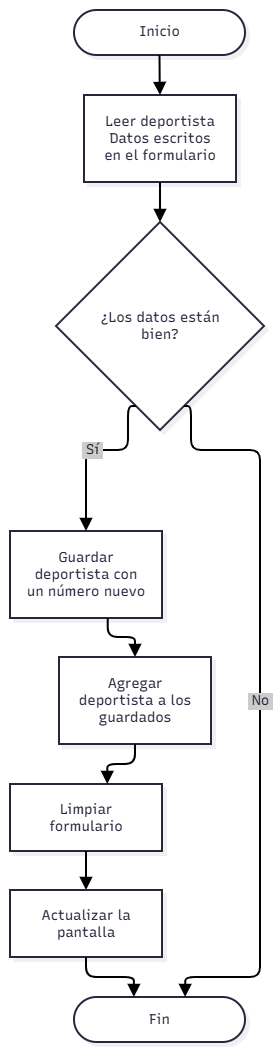

The diagram above was exported from draw.io. Its source (the exported page's mxGraphModel, read from the mxfile embedded in the PNG):
<mxGraphModel dx="1246" dy="723" grid="1" gridSize="10" guides="1" tooltips="1" connect="1" arrows="1" fold="1" page="1" pageScale="1" pageWidth="827" pageHeight="1169" math="0" shadow="0">
  <root>
    <mxCell id="0" />
    <mxCell id="1" parent="0" />
    <UserObject label="" mermaidData="{&#10;  &quot;data&quot;: &quot;flowchart TD\n    inicio([Inicio]) --&gt; leer[\&quot;Leer deportista&lt;br&gt;Datos escritos en el formulario\&quot;]\n    leer --&gt; validar{\&quot;¿Los datos están bien?\&quot;}\n    validar --&gt;|Sí| guardar[\&quot;Guardar deportista con un número nuevo\&quot;]\n    guardar --&gt; limpiar[\&quot;Limpiar formulario\&quot;]\n    limpiar --&gt; actualizar[\&quot;Actualizar la pantalla\&quot;]\n    actualizar --&gt; fin([Fin])\n    validar --&gt;|No| fin\n    guardar --&gt; salida[\&quot;Agregar deportista a los guardados\&quot;]\n    salida --&gt; limpiar&quot;,&#10;  &quot;config&quot;: null,&#10;  &quot;version&quot;: &quot;12&quot;&#10;}" id="LEYINPE3ARcTtzaFKvaI-1">
      <mxCell connectable="0" parent="1" style="group;transparentBounds=1;editIcon=1;lockedGroup=0;groupPadding=10;" vertex="1">
        <mxGeometry as="geometry" />
      </mxCell>
    </UserObject>
    <UserObject label="Inicio" mermaidId="n:inicio" mermaidBaseStyle="html=1;rounded=1;whiteSpace=wrap;arcSize=50;strokeWidth=2;fillColor=#ffffff;strokeColor=#28253D;fontColor=#28253D;fontFamily=Recursive;fontSize=14;shadow=1;shadowColor=#000000;shadowOffsetX=4;shadowOffsetY=4;shadowBlur=0;shadowOpacity=6;" mermaidBaseValue="Inicio" id="LEYINPE3ARcTtzaFKvaI-2">
      <mxCell parent="LEYINPE3ARcTtzaFKvaI-1" style="html=1;rounded=1;whiteSpace=wrap;arcSize=50;strokeWidth=2;fillColor=#ffffff;strokeColor=#28253D;fontColor=#28253D;fontFamily=Recursive;fontSize=14;shadow=1;shadowColor=#000000;shadowOffsetX=4;shadowOffsetY=4;shadowBlur=0;shadowOpacity=6;fontSource=https%3A%2F%2Ffonts.googleapis.com%2Fcss%3Ffamily%3DRecursive;" vertex="1">
        <mxGeometry height="45" width="171" x="274" y="90" as="geometry" />
      </mxCell>
    </UserObject>
    <UserObject label="Leer deportista&#10;Datos escritos en el formulario" mermaidId="n:leer" mermaidBaseStyle="html=1;whiteSpace=wrap;strokeWidth=2;fillColor=#ffffff;strokeColor=#28253D;fontColor=#28253D;fontFamily=Recursive;fontSize=14;shadow=1;shadowColor=#000000;shadowOffsetX=4;shadowOffsetY=4;shadowBlur=0;shadowOpacity=6;" mermaidBaseValue="Leer deportista&#10;Datos escritos en el formulario" id="LEYINPE3ARcTtzaFKvaI-3">
      <mxCell parent="LEYINPE3ARcTtzaFKvaI-1" style="html=1;whiteSpace=wrap;strokeWidth=2;fillColor=#ffffff;strokeColor=#28253D;fontColor=#28253D;fontFamily=Recursive;fontSize=14;shadow=1;shadowColor=#000000;shadowOffsetX=4;shadowOffsetY=4;shadowBlur=0;shadowOpacity=6;labelWidth=120;fontSource=https%3A%2F%2Ffonts.googleapis.com%2Fcss%3Ffamily%3DRecursive;" vertex="1">
        <mxGeometry height="87" width="152" x="284" y="175" as="geometry" />
      </mxCell>
    </UserObject>
    <UserObject label="¿Los datos están bien?" mermaidId="n:validar" mermaidBaseStyle="rhombus;html=1;strokeWidth=2;whiteSpace=wrap;fillColor=#ffffff;strokeColor=#28253D;fontColor=#28253D;fontFamily=Recursive;fontSize=14;shadow=1;shadowColor=#000000;shadowOffsetX=4;shadowOffsetY=4;shadowBlur=0;shadowOpacity=6;" mermaidBaseValue="¿Los datos están bien?" id="LEYINPE3ARcTtzaFKvaI-4">
      <mxCell parent="LEYINPE3ARcTtzaFKvaI-1" style="rhombus;html=1;strokeWidth=2;whiteSpace=wrap;fillColor=#ffffff;strokeColor=#28253D;fontColor=#28253D;fontFamily=Recursive;fontSize=14;shadow=1;shadowColor=#000000;shadowOffsetX=4;shadowOffsetY=4;shadowBlur=0;shadowOpacity=6;labelWidth=120;fontSource=https%3A%2F%2Ffonts.googleapis.com%2Fcss%3Ffamily%3DRecursive;" vertex="1">
        <mxGeometry height="208" width="208" x="256" y="302" as="geometry" />
      </mxCell>
    </UserObject>
    <UserObject label="Guardar deportista con un número nuevo" mermaidId="n:guardar" mermaidBaseStyle="html=1;whiteSpace=wrap;strokeWidth=2;fillColor=#ffffff;strokeColor=#28253D;fontColor=#28253D;fontFamily=Recursive;fontSize=14;shadow=1;shadowColor=#000000;shadowOffsetX=4;shadowOffsetY=4;shadowBlur=0;shadowOpacity=6;" mermaidBaseValue="Guardar deportista con un número nuevo" id="LEYINPE3ARcTtzaFKvaI-5">
      <mxCell parent="LEYINPE3ARcTtzaFKvaI-1" style="html=1;whiteSpace=wrap;strokeWidth=2;fillColor=#ffffff;strokeColor=#28253D;fontColor=#28253D;fontFamily=Recursive;fontSize=14;shadow=1;shadowColor=#000000;shadowOffsetX=4;shadowOffsetY=4;shadowBlur=0;shadowOpacity=6;labelWidth=120;fontSource=https%3A%2F%2Ffonts.googleapis.com%2Fcss%3Ffamily%3DRecursive;" vertex="1">
        <mxGeometry height="87" width="152" x="210" y="611" as="geometry" />
      </mxCell>
    </UserObject>
    <UserObject label="Limpiar formulario" mermaidId="n:limpiar" mermaidBaseStyle="html=1;whiteSpace=wrap;strokeWidth=2;fillColor=#ffffff;strokeColor=#28253D;fontColor=#28253D;fontFamily=Recursive;fontSize=14;shadow=1;shadowColor=#000000;shadowOffsetX=4;shadowOffsetY=4;shadowBlur=0;shadowOpacity=6;" mermaidBaseValue="Limpiar formulario" id="LEYINPE3ARcTtzaFKvaI-6">
      <mxCell parent="LEYINPE3ARcTtzaFKvaI-1" style="html=1;whiteSpace=wrap;strokeWidth=2;fillColor=#ffffff;strokeColor=#28253D;fontColor=#28253D;fontFamily=Recursive;fontSize=14;shadow=1;shadowColor=#000000;shadowOffsetX=4;shadowOffsetY=4;shadowBlur=0;shadowOpacity=6;labelWidth=120;fontSource=https%3A%2F%2Ffonts.googleapis.com%2Fcss%3Ffamily%3DRecursive;" vertex="1">
        <mxGeometry height="67" width="152" x="210" y="864" as="geometry" />
      </mxCell>
    </UserObject>
    <UserObject label="Actualizar la pantalla" mermaidId="n:actualizar" mermaidBaseStyle="html=1;whiteSpace=wrap;strokeWidth=2;fillColor=#ffffff;strokeColor=#28253D;fontColor=#28253D;fontFamily=Recursive;fontSize=14;shadow=1;shadowColor=#000000;shadowOffsetX=4;shadowOffsetY=4;shadowBlur=0;shadowOpacity=6;" mermaidBaseValue="Actualizar la pantalla" id="LEYINPE3ARcTtzaFKvaI-7">
      <mxCell parent="LEYINPE3ARcTtzaFKvaI-1" style="html=1;whiteSpace=wrap;strokeWidth=2;fillColor=#ffffff;strokeColor=#28253D;fontColor=#28253D;fontFamily=Recursive;fontSize=14;shadow=1;shadowColor=#000000;shadowOffsetX=4;shadowOffsetY=4;shadowBlur=0;shadowOpacity=6;labelWidth=120;fontSource=https%3A%2F%2Ffonts.googleapis.com%2Fcss%3Ffamily%3DRecursive;" vertex="1">
        <mxGeometry height="67" width="152" x="210" y="970" as="geometry" />
      </mxCell>
    </UserObject>
    <UserObject label="Fin" mermaidId="n:fin" mermaidBaseStyle="html=1;rounded=1;whiteSpace=wrap;arcSize=50;strokeWidth=2;fillColor=#ffffff;strokeColor=#28253D;fontColor=#28253D;fontFamily=Recursive;fontSize=14;shadow=1;shadowColor=#000000;shadowOffsetX=4;shadowOffsetY=4;shadowBlur=0;shadowOpacity=6;" mermaidBaseValue="Fin" id="LEYINPE3ARcTtzaFKvaI-8">
      <mxCell parent="LEYINPE3ARcTtzaFKvaI-1" style="html=1;rounded=1;whiteSpace=wrap;arcSize=50;strokeWidth=2;fillColor=#ffffff;strokeColor=#28253D;fontColor=#28253D;fontFamily=Recursive;fontSize=14;shadow=1;shadowColor=#000000;shadowOffsetX=4;shadowOffsetY=4;shadowBlur=0;shadowOpacity=6;fontSource=https%3A%2F%2Ffonts.googleapis.com%2Fcss%3Ffamily%3DRecursive;" vertex="1">
        <mxGeometry height="45" width="171" x="274" y="1077" as="geometry" />
      </mxCell>
    </UserObject>
    <UserObject label="Agregar deportista a los guardados" mermaidId="n:salida" mermaidBaseStyle="html=1;whiteSpace=wrap;strokeWidth=2;fillColor=#ffffff;strokeColor=#28253D;fontColor=#28253D;fontFamily=Recursive;fontSize=14;shadow=1;shadowColor=#000000;shadowOffsetX=4;shadowOffsetY=4;shadowBlur=0;shadowOpacity=6;" mermaidBaseValue="Agregar deportista a los guardados" id="LEYINPE3ARcTtzaFKvaI-9">
      <mxCell parent="LEYINPE3ARcTtzaFKvaI-1" style="html=1;whiteSpace=wrap;strokeWidth=2;fillColor=#ffffff;strokeColor=#28253D;fontColor=#28253D;fontFamily=Recursive;fontSize=14;shadow=1;shadowColor=#000000;shadowOffsetX=4;shadowOffsetY=4;shadowBlur=0;shadowOpacity=6;labelWidth=120;fontSource=https%3A%2F%2Ffonts.googleapis.com%2Fcss%3Ffamily%3DRecursive;" vertex="1">
        <mxGeometry height="87" width="152" x="259" y="737" as="geometry" />
      </mxCell>
    </UserObject>
    <UserObject label="" mermaidId="e:inicio-&gt;leer#0" mermaidBaseStyle="edgeStyle=orthogonalEdgeStyle;rounded=1;curved=0;startArrow=none;endArrow=block;endSize=8;jumpStyle=arc;jumpSize=12;strokeColor=#000000;exitX=0.5;exitY=1;entryX=0.5;entryY=0;strokeWidth=2;targetPerimeterSpacing=4;" mermaidBaseValue="" id="LEYINPE3ARcTtzaFKvaI-10">
      <mxCell edge="1" parent="LEYINPE3ARcTtzaFKvaI-1" source="LEYINPE3ARcTtzaFKvaI-2" style="edgeStyle=orthogonalEdgeStyle;rounded=1;curved=0;startArrow=none;endArrow=block;endSize=8;jumpStyle=arc;jumpSize=12;strokeColor=#000000;exitX=0.5;exitY=1;entryX=0.5;entryY=0;strokeWidth=2;targetPerimeterSpacing=4;defaultLabelBackgroundColor=page;labelPadding=0 4;" target="LEYINPE3ARcTtzaFKvaI-3">
        <mxGeometry relative="1" as="geometry">
          <Array as="points" />
        </mxGeometry>
      </mxCell>
    </UserObject>
    <UserObject label="" mermaidId="e:leer-&gt;validar#0" mermaidBaseStyle="edgeStyle=orthogonalEdgeStyle;rounded=1;curved=0;startArrow=none;endArrow=block;endSize=8;jumpStyle=arc;jumpSize=12;strokeColor=#000000;exitX=0.5;exitY=1;entryX=0.5;entryY=0;strokeWidth=2;targetPerimeterSpacing=4;" mermaidBaseValue="" id="LEYINPE3ARcTtzaFKvaI-11">
      <mxCell edge="1" parent="LEYINPE3ARcTtzaFKvaI-1" source="LEYINPE3ARcTtzaFKvaI-3" style="edgeStyle=orthogonalEdgeStyle;rounded=1;curved=0;startArrow=none;endArrow=block;endSize=8;jumpStyle=arc;jumpSize=12;strokeColor=#000000;exitX=0.5;exitY=1;entryX=0.5;entryY=0;strokeWidth=2;targetPerimeterSpacing=4;defaultLabelBackgroundColor=page;labelPadding=0 4;" target="LEYINPE3ARcTtzaFKvaI-4">
        <mxGeometry relative="1" as="geometry">
          <Array as="points" />
        </mxGeometry>
      </mxCell>
    </UserObject>
    <UserObject label="Sí" mermaidId="e:validar-&gt;guardar#0" mermaidBaseStyle="edgeStyle=orthogonalEdgeStyle;rounded=1;curved=0;startArrow=none;endArrow=block;endSize=8;jumpStyle=arc;jumpSize=12;strokeColor=#000000;html=1;fontSize=16;labelBackgroundColor=#cccccc;fontFamily=Recursive;fontColor=#28253D;exitX=0.35;exitY=1;entryX=0.5;entryY=0;strokeWidth=2;targetPerimeterSpacing=4;" mermaidBaseValue="Sí" id="LEYINPE3ARcTtzaFKvaI-12">
      <mxCell edge="1" parent="LEYINPE3ARcTtzaFKvaI-1" source="LEYINPE3ARcTtzaFKvaI-4" style="edgeStyle=orthogonalEdgeStyle;rounded=1;curved=0;startArrow=none;endArrow=block;endSize=8;jumpStyle=arc;jumpSize=12;strokeColor=#000000;html=1;fontSize=14;labelBackgroundColor=#cccccc;fontFamily=Recursive;fontColor=#28253D;exitX=0.35;exitY=1;entryX=0.5;entryY=0;strokeWidth=2;targetPerimeterSpacing=4;fontSource=https%3A%2F%2Ffonts.googleapis.com%2Fcss%3Ffamily%3DRecursive;defaultLabelBackgroundColor=page;labelPadding=0 4;" target="LEYINPE3ARcTtzaFKvaI-5">
        <mxGeometry relative="1" as="geometry">
          <Array as="points">
            <mxPoint x="328" y="530" />
            <mxPoint x="286" y="530" />
          </Array>
        </mxGeometry>
      </mxCell>
    </UserObject>
    <UserObject label="" mermaidId="e:limpiar-&gt;actualizar#0" mermaidBaseStyle="edgeStyle=orthogonalEdgeStyle;rounded=1;curved=0;startArrow=none;endArrow=block;endSize=8;jumpStyle=arc;jumpSize=12;strokeColor=#000000;exitX=0.5;exitY=0.99;entryX=0.5;entryY=0;strokeWidth=2;targetPerimeterSpacing=4;" mermaidBaseValue="" id="LEYINPE3ARcTtzaFKvaI-14">
      <mxCell edge="1" parent="LEYINPE3ARcTtzaFKvaI-1" source="LEYINPE3ARcTtzaFKvaI-6" style="edgeStyle=orthogonalEdgeStyle;rounded=1;curved=0;startArrow=none;endArrow=block;endSize=8;jumpStyle=arc;jumpSize=12;strokeColor=#000000;exitX=0.5;exitY=0.99;entryX=0.5;entryY=0;strokeWidth=2;targetPerimeterSpacing=4;defaultLabelBackgroundColor=page;labelPadding=0 4;" target="LEYINPE3ARcTtzaFKvaI-7">
        <mxGeometry relative="1" as="geometry">
          <Array as="points" />
        </mxGeometry>
      </mxCell>
    </UserObject>
    <UserObject label="" mermaidId="e:actualizar-&gt;fin#0" mermaidBaseStyle="edgeStyle=orthogonalEdgeStyle;rounded=1;curved=0;startArrow=none;endArrow=block;endSize=8;jumpStyle=arc;jumpSize=12;strokeColor=#000000;exitX=0.5;exitY=1;entryX=0.35;entryY=0;strokeWidth=2;targetPerimeterSpacing=4;" mermaidBaseValue="" id="LEYINPE3ARcTtzaFKvaI-15">
      <mxCell edge="1" parent="LEYINPE3ARcTtzaFKvaI-1" source="LEYINPE3ARcTtzaFKvaI-7" style="edgeStyle=orthogonalEdgeStyle;rounded=1;curved=0;startArrow=none;endArrow=block;endSize=8;jumpStyle=arc;jumpSize=12;strokeColor=#000000;exitX=0.5;exitY=1;entryX=0.35;entryY=0;strokeWidth=2;targetPerimeterSpacing=4;defaultLabelBackgroundColor=page;labelPadding=0 4;" target="LEYINPE3ARcTtzaFKvaI-8">
        <mxGeometry relative="1" as="geometry">
          <Array as="points">
            <mxPoint x="286" y="1057" />
            <mxPoint x="334" y="1057" />
          </Array>
        </mxGeometry>
      </mxCell>
    </UserObject>
    <UserObject label="No" mermaidId="e:validar-&gt;fin#0" mermaidBaseStyle="edgeStyle=orthogonalEdgeStyle;rounded=1;curved=0;startArrow=none;endArrow=block;endSize=8;jumpStyle=arc;jumpSize=12;strokeColor=#000000;html=1;fontSize=16;labelBackgroundColor=#cccccc;fontFamily=Recursive;fontColor=#28253D;exitX=0.65;exitY=1;entryX=0.65;entryY=0;strokeWidth=2;targetPerimeterSpacing=4;" mermaidBaseValue="No" id="LEYINPE3ARcTtzaFKvaI-16">
      <mxCell edge="1" parent="LEYINPE3ARcTtzaFKvaI-1" source="LEYINPE3ARcTtzaFKvaI-4" style="edgeStyle=orthogonalEdgeStyle;rounded=1;curved=0;startArrow=none;endArrow=block;endSize=8;jumpStyle=arc;jumpSize=12;strokeColor=#000000;html=1;fontSize=14;labelBackgroundColor=#cccccc;fontFamily=Recursive;fontColor=#28253D;exitX=0.65;exitY=1;entryX=0.65;entryY=0;strokeWidth=2;targetPerimeterSpacing=4;fontSource=https%3A%2F%2Ffonts.googleapis.com%2Fcss%3Ffamily%3DRecursive;defaultLabelBackgroundColor=page;labelPadding=0 4;" target="LEYINPE3ARcTtzaFKvaI-8">
        <mxGeometry relative="1" as="geometry">
          <Array as="points">
            <mxPoint x="391" y="530" />
            <mxPoint x="460" y="530" />
            <mxPoint x="460" y="560" />
            <mxPoint x="460" y="654" />
            <mxPoint x="460" y="897" />
            <mxPoint x="460" y="1004" />
            <mxPoint x="460" y="1057" />
            <mxPoint x="385" y="1057" />
          </Array>
        </mxGeometry>
      </mxCell>
    </UserObject>
    <UserObject label="" mermaidId="e:guardar-&gt;salida#0" mermaidBaseStyle="edgeStyle=orthogonalEdgeStyle;rounded=1;curved=0;startArrow=none;endArrow=block;endSize=8;jumpStyle=arc;jumpSize=12;strokeColor=#000000;exitX=0.64;exitY=0.99;entryX=0.5;entryY=0;strokeWidth=2;targetPerimeterSpacing=4;" mermaidBaseValue="" id="LEYINPE3ARcTtzaFKvaI-17">
      <mxCell edge="1" parent="LEYINPE3ARcTtzaFKvaI-1" source="LEYINPE3ARcTtzaFKvaI-5" style="edgeStyle=orthogonalEdgeStyle;rounded=1;curved=0;startArrow=none;endArrow=block;endSize=8;jumpStyle=arc;jumpSize=12;strokeColor=#000000;exitX=0.64;exitY=0.99;entryX=0.5;entryY=0;strokeWidth=2;targetPerimeterSpacing=4;defaultLabelBackgroundColor=page;labelPadding=0 4;" target="LEYINPE3ARcTtzaFKvaI-9">
        <mxGeometry relative="1" as="geometry">
          <Array as="points">
            <mxPoint x="308" y="717" />
            <mxPoint x="335" y="717" />
          </Array>
        </mxGeometry>
      </mxCell>
    </UserObject>
    <UserObject label="" mermaidId="e:salida-&gt;limpiar#0" mermaidBaseStyle="edgeStyle=orthogonalEdgeStyle;rounded=1;curved=0;startArrow=none;endArrow=block;endSize=8;jumpStyle=arc;jumpSize=12;strokeColor=#000000;exitX=0.5;exitY=1;entryX=0.64;entryY=0;strokeWidth=2;targetPerimeterSpacing=4;" mermaidBaseValue="" id="LEYINPE3ARcTtzaFKvaI-18">
      <mxCell edge="1" parent="LEYINPE3ARcTtzaFKvaI-1" source="LEYINPE3ARcTtzaFKvaI-9" style="edgeStyle=orthogonalEdgeStyle;rounded=1;curved=0;startArrow=none;endArrow=block;endSize=8;jumpStyle=arc;jumpSize=12;strokeColor=#000000;exitX=0.5;exitY=1;entryX=0.64;entryY=0;strokeWidth=2;targetPerimeterSpacing=4;defaultLabelBackgroundColor=page;labelPadding=0 4;" target="LEYINPE3ARcTtzaFKvaI-6">
        <mxGeometry relative="1" as="geometry">
          <Array as="points">
            <mxPoint x="335" y="844" />
            <mxPoint x="308" y="844" />
          </Array>
        </mxGeometry>
      </mxCell>
    </UserObject>
  </root>
</mxGraphModel>